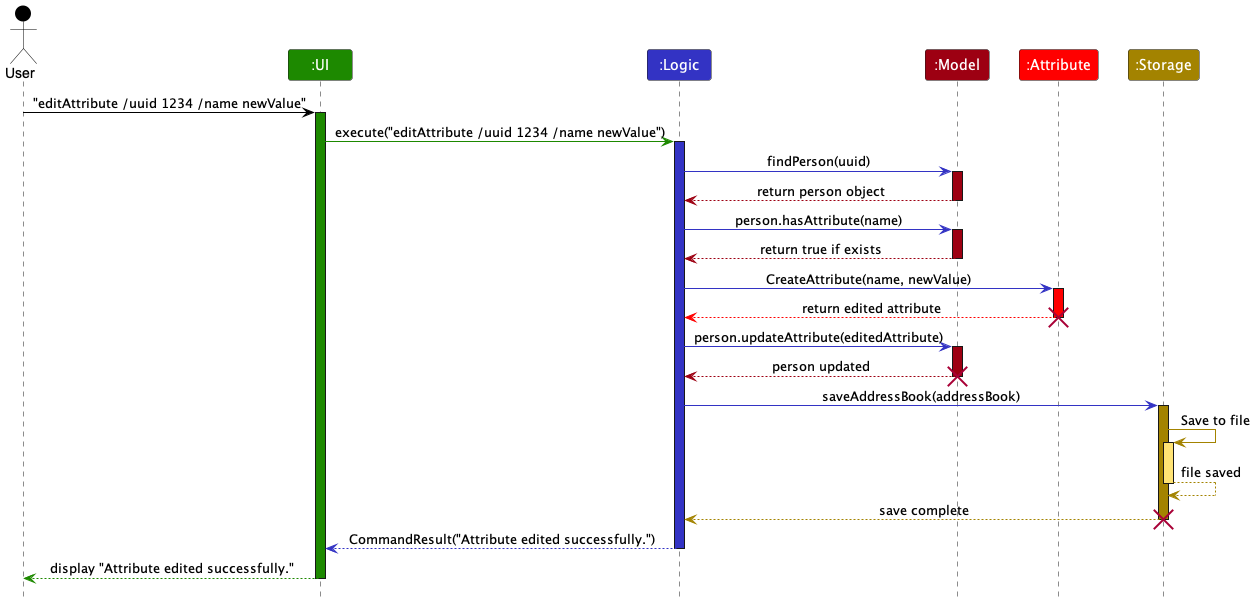

The diagram above was rendered by PlantUML. Its source (embedded in the PNG):
@startuml
!include style.puml
skinparam ArrowFontStyle plain

Actor User as user USER_COLOR
Participant ":UI" as ui UI_COLOR
Participant ":Logic" as logic LOGIC_COLOR
Participant ":Model" as model MODEL_COLOR
Participant ":Attribute" as attribute ATTRIBUTE_COLOR
Participant ":Storage" as storage STORAGE_COLOR

user -[USER_COLOR]> ui : "editAttribute /uuid 1234 /name newValue"
activate ui UI_COLOR

ui -[UI_COLOR]> logic : execute("editAttribute /uuid 1234 /name newValue")
activate logic LOGIC_COLOR

logic -[LOGIC_COLOR]> model : findPerson(uuid)
activate model MODEL_COLOR

model --[MODEL_COLOR]> logic : return person object
deactivate model

logic -[LOGIC_COLOR]> model : person.hasAttribute(name)
activate model MODEL_COLOR

model --[MODEL_COLOR]> logic : return true if exists
deactivate model

logic -[LOGIC_COLOR]> attribute : CreateAttribute(name, newValue)
activate attribute ATTRIBUTE_COLOR

attribute --[ATTRIBUTE_COLOR]> logic : return edited attribute
deactivate attribute
destroy attribute

logic -[LOGIC_COLOR]> model : person.updateAttribute(editedAttribute)
activate model MODEL_COLOR

model --[MODEL_COLOR]> logic : person updated
deactivate model
destroy model

logic -[LOGIC_COLOR]> storage : saveAddressBook(addressBook)
activate storage STORAGE_COLOR

storage -[STORAGE_COLOR]> storage : Save to file
activate storage STORAGE_COLOR_T1
storage --[STORAGE_COLOR]> storage : file saved
deactivate storage STORAGE_COLOR_T1

storage --[STORAGE_COLOR]> logic : save complete
deactivate storage
destroy storage

logic --[LOGIC_COLOR]> ui : CommandResult("Attribute edited successfully.")
deactivate logic

ui--[UI_COLOR]> user : display "Attribute edited successfully."
deactivate ui
@enduml